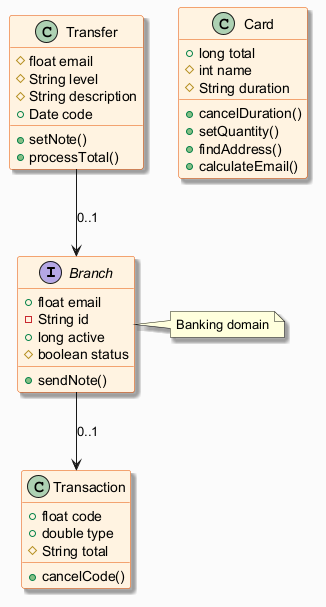

The diagram above was rendered by PlantUML. Its source (embedded in the PNG):
@startuml
skinparam backgroundColor #FAFAFA
skinparam classBackgroundColor #FFF3E0
skinparam classBorderColor #E65100
skinparam shadowing true
interface Branch {
  +float email
  -String id
  +long active
  #boolean status
  +sendNote()
}
class Transaction {
  +float code
  +double type
  #String total
  +cancelCode()
}
class Card {
  +long total
  #int name
  #String duration
  +cancelDuration()
  +setQuantity()
  +findAddress()
  +calculateEmail()
}
class Transfer {
  #float email
  #String level
  #String description
  +Date code
  +setNote()
  +processTotal()
}
Transfer --> Branch : "0..1"
Branch --> Transaction : "0..1"
note right of Branch : Banking domain
@enduml